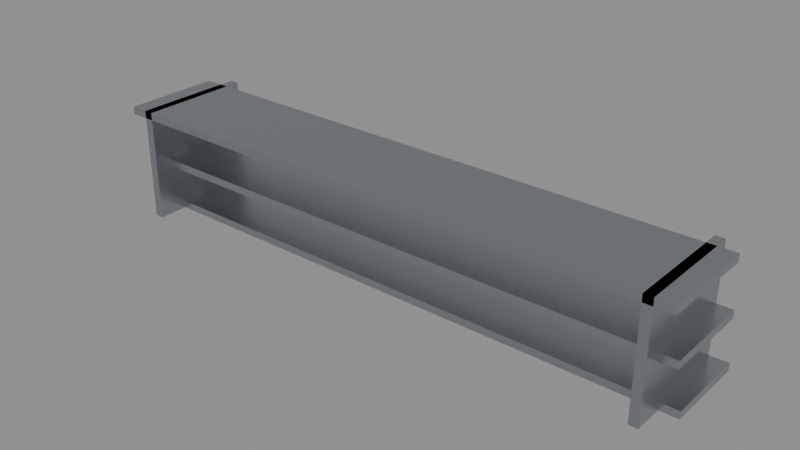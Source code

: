 # Source: city_sunshade_4.blend  (saved by Blender 5.4.6; exported with 4.5.12 LTS)
import bpy
from mathutils import Matrix  # noqa: F401  (used for matrix-valued properties, if any)

bpy.ops.wm.read_factory_settings(use_empty=True)
scene = bpy.context.scene
scene.name = 'CitySunshade4Asset'

# ---- collections
col_stubby_citysunshade4 = bpy.data.collections.new('STUBBY_CitySunshade4'); scene.collection.children.link(col_stubby_citysunshade4)

# ---- materials (node trees are filled in below, after node groups)
mat_city_titanium = bpy.data.materials.new('City_Titanium')
mat_city_titanium.use_backface_culling = True
mat_city_titanium.diffuse_color = (0.4793, 0.5029, 0.5395, 1.0)

# ---- material node trees
mat_city_titanium.use_nodes = True; mat_city_titanium.node_tree.nodes.clear()
_N = mat_city_titanium.node_tree.nodes; _L = mat_city_titanium.node_tree.links
n0 = _N.new('ShaderNodeBsdfPrincipled'); n0.name = 'Principled BSDF'; n0.location = (-200, 100)
n0.inputs[0].default_value = (0.4793, 0.5029, 0.5395, 1.0)
n0.inputs[1].default_value = 1.0
n0.inputs[2].default_value = 0.32
n0.inputs[10].default_value = 0.005
n1 = _N.new('ShaderNodeOutputMaterial'); n1.name = 'Material Output'; n1.location = (200, 100)
_L.new(n0.outputs[0], n1.inputs[0])
n1.is_active_output = True

# ---- meshes
me_citysunshade4_fin0 = bpy.data.meshes.new('CitySunshade4_Fin0')
me_citysunshade4_fin0.from_pydata([(0.05, -0.75, 3.2), (0.05, -0.75, 3.25), (0.05, -0.1, 3.2), (0.05, -0.1, 3.25), (3.95, -0.75, 3.2), (3.95, -0.75, 3.25), (3.95, -0.1, 3.2), (3.95, -0.1, 3.25)], [], [(0, 1, 3, 2), (2, 3, 7, 6), (6, 7, 5, 4), (4, 5, 1, 0), (2, 6, 4, 0), (7, 3, 1, 5)])
_uv = me_citysunshade4_fin0.uv_layers.new(name='UVMap')
_uv.uv.foreach_set('vector', [-0.75, 3.2, -0.75, 3.25, -0.1, 3.25, -0.1, 3.2, 0.05, 3.2, 0.05, 3.25, 3.95, 3.25, 3.95, 3.2, -0.1, 3.2, -0.1, 3.25, -0.75, 3.25, -0.75, 3.2, 3.95, 3.2, 3.95, 3.25, 0.05, 3.25, 0.05, 3.2, 0.05, -0.1, 3.95, -0.1, 3.95, -0.75, 0.05, -0.75, 3.95, -0.1, 0.05, -0.1, 0.05, -0.75, 3.95, -0.75])
me_citysunshade4_fin0.materials.append(mat_city_titanium)
me_citysunshade4_fin0.update()
me_citysunshade4_fin1 = bpy.data.meshes.new('CitySunshade4_Fin1')
me_citysunshade4_fin1.from_pydata([(0.05, -0.65, 2.85), (0.05, -0.65, 2.9), (0.05, -0.05, 2.85), (0.05, -0.05, 2.9), (3.95, -0.65, 2.85), (3.95, -0.65, 2.9), (3.95, -0.05, 2.85), (3.95, -0.05, 2.9)], [], [(0, 1, 3, 2), (2, 3, 7, 6), (6, 7, 5, 4), (4, 5, 1, 0), (2, 6, 4, 0), (7, 3, 1, 5)])
_uv = me_citysunshade4_fin1.uv_layers.new(name='UVMap')
_uv.uv.foreach_set('vector', [-0.65, 2.85, -0.65, 2.9, -0.05, 2.9, -0.05, 2.85, 0.05, 2.85, 0.05, 2.9, 3.95, 2.9, 3.95, 2.85, -0.05, 2.85, -0.05, 2.9, -0.65, 2.9, -0.65, 2.85, 3.95, 2.85, 3.95, 2.9, 0.05, 2.9, 0.05, 2.85, 0.05, -0.05, 3.95, -0.05, 3.95, -0.65, 0.05, -0.65, 3.95, -0.05, 0.05, -0.05, 0.05, -0.65, 3.95, -0.65])
me_citysunshade4_fin1.materials.append(mat_city_titanium)
me_citysunshade4_fin1.update()
me_citysunshade4_fin2 = bpy.data.meshes.new('CitySunshade4_Fin2')
me_citysunshade4_fin2.from_pydata([(0.05, -0.55, 2.5), (0.05, -0.55, 2.55), (0.05, 0.0, 2.5), (0.05, 0.0, 2.55), (3.95, -0.55, 2.5), (3.95, -0.55, 2.55), (3.95, 0.0, 2.5), (3.95, 0.0, 2.55)], [], [(0, 1, 3, 2), (2, 3, 7, 6), (6, 7, 5, 4), (4, 5, 1, 0), (2, 6, 4, 0), (7, 3, 1, 5)])
_uv = me_citysunshade4_fin2.uv_layers.new(name='UVMap')
_uv.uv.foreach_set('vector', [-0.55, 2.5, -0.55, 2.55, 0.0, 2.55, 0.0, 2.5, 0.05, 2.5, 0.05, 2.55, 3.95, 2.55, 3.95, 2.5, 0.0, 2.5, 0.0, 2.55, -0.55, 2.55, -0.55, 2.5, 3.95, 2.5, 3.95, 2.55, 0.05, 2.55, 0.05, 2.5, 0.05, 0.0, 3.95, 0.0, 3.95, -0.55, 0.05, -0.55, 3.95, 0.0, 0.05, 0.0, 0.05, -0.55, 3.95, -0.55])
me_citysunshade4_fin2.materials.append(mat_city_titanium)
me_citysunshade4_fin2.update()
me_citysunshade4_bracket0_2 = bpy.data.meshes.new('CitySunshade4_Bracket0.2')
me_citysunshade4_bracket0_2.from_pydata([(0.17, -0.75, 2.5), (0.17, -0.75, 3.25), (0.17, 0.0, 2.5), (0.17, 0.0, 3.25), (0.23, -0.75, 2.5), (0.23, -0.75, 3.25), (0.23, 0.0, 2.5), (0.23, 0.0, 3.25)], [], [(0, 1, 3, 2), (2, 3, 7, 6), (6, 7, 5, 4), (4, 5, 1, 0), (2, 6, 4, 0), (7, 3, 1, 5)])
_uv = me_citysunshade4_bracket0_2.uv_layers.new(name='UVMap')
_uv.uv.foreach_set('vector', [-0.75, 2.5, -0.75, 3.25, 0.0, 3.25, 0.0, 2.5, 0.17, 2.5, 0.17, 3.25, 0.23, 3.25, 0.23, 2.5, 0.0, 2.5, 0.0, 3.25, -0.75, 3.25, -0.75, 2.5, 0.23, 2.5, 0.23, 3.25, 0.17, 3.25, 0.17, 2.5, 0.17, 0.0, 0.23, 0.0, 0.23, -0.75, 0.17, -0.75, 0.23, 0.0, 0.17, 0.0, 0.17, -0.75, 0.23, -0.75])
me_citysunshade4_bracket0_2.materials.append(mat_city_titanium)
me_citysunshade4_bracket0_2.update()
me_citysunshade4_bracket3_8 = bpy.data.meshes.new('CitySunshade4_Bracket3.8')
me_citysunshade4_bracket3_8.from_pydata([(3.77, -0.75, 2.5), (3.77, -0.75, 3.25), (3.77, 0.0, 2.5), (3.77, 0.0, 3.25), (3.83, -0.75, 2.5), (3.83, -0.75, 3.25), (3.83, 0.0, 2.5), (3.83, 0.0, 3.25)], [], [(0, 1, 3, 2), (2, 3, 7, 6), (6, 7, 5, 4), (4, 5, 1, 0), (2, 6, 4, 0), (7, 3, 1, 5)])
_uv = me_citysunshade4_bracket3_8.uv_layers.new(name='UVMap')
_uv.uv.foreach_set('vector', [-0.75, 2.5, -0.75, 3.25, 0.0, 3.25, 0.0, 2.5, 3.77, 2.5, 3.77, 3.25, 3.83, 3.25, 3.83, 2.5, 0.0, 2.5, 0.0, 3.25, -0.75, 3.25, -0.75, 2.5, 3.83, 2.5, 3.83, 3.25, 3.77, 3.25, 3.77, 2.5, 3.77, 0.0, 3.83, 0.0, 3.83, -0.75, 3.77, -0.75, 3.83, 0.0, 3.77, 0.0, 3.77, -0.75, 3.83, -0.75])
me_citysunshade4_bracket3_8.materials.append(mat_city_titanium)
me_citysunshade4_bracket3_8.update()

# ---- objects
ob_citysunshade4_root = bpy.data.objects.new('CitySunshade4_Root', None)
ob_citysunshade4_fin0 = bpy.data.objects.new('CitySunshade4_Fin0', me_citysunshade4_fin0)
ob_citysunshade4_fin1 = bpy.data.objects.new('CitySunshade4_Fin1', me_citysunshade4_fin1)
ob_citysunshade4_fin2 = bpy.data.objects.new('CitySunshade4_Fin2', me_citysunshade4_fin2)
ob_citysunshade4_bracket0_2 = bpy.data.objects.new('CitySunshade4_Bracket0.2', me_citysunshade4_bracket0_2)
ob_citysunshade4_bracket3_8 = bpy.data.objects.new('CitySunshade4_Bracket3.8', me_citysunshade4_bracket3_8)
ob_city_sunshade_4_lod0 = bpy.data.objects.new('city_sunshade_4_LOD0', None)

# ---- transforms, parenting, visibility, modifiers, constraints
ob_citysunshade4_root.location = (0.0, 0.0, 0.0)
ob_citysunshade4_fin0.parent = ob_city_sunshade_4_lod0
ob_citysunshade4_fin0.location = (0.0, 0.0, 0.0)
ob_citysunshade4_fin1.parent = ob_city_sunshade_4_lod0
ob_citysunshade4_fin1.location = (0.0, 0.0, 0.0)
ob_citysunshade4_fin2.parent = ob_city_sunshade_4_lod0
ob_citysunshade4_fin2.location = (0.0, 0.0, 0.0)
ob_citysunshade4_bracket0_2.parent = ob_city_sunshade_4_lod0
ob_citysunshade4_bracket0_2.location = (0.0, 0.0, 0.0)
ob_citysunshade4_bracket3_8.parent = ob_city_sunshade_4_lod0
ob_citysunshade4_bracket3_8.location = (0.0, 0.0, 0.0)
ob_city_sunshade_4_lod0.parent = ob_citysunshade4_root
ob_city_sunshade_4_lod0.location = (0.0, 0.0, 0.0)

# ---- collection membership
col_stubby_citysunshade4.objects.link(ob_citysunshade4_root)
col_stubby_citysunshade4.objects.link(ob_citysunshade4_fin0)
col_stubby_citysunshade4.objects.link(ob_citysunshade4_fin1)
col_stubby_citysunshade4.objects.link(ob_citysunshade4_fin2)
col_stubby_citysunshade4.objects.link(ob_citysunshade4_bracket0_2)
col_stubby_citysunshade4.objects.link(ob_citysunshade4_bracket3_8)
col_stubby_citysunshade4.objects.link(ob_city_sunshade_4_lod0)

# ---- scene / render settings (as saved in the file)
scene.frame_start = 1; scene.frame_end = 250; scene.frame_set(1)
scene.render.engine = 'BLENDER_EEVEE_NEXT'
scene.render.image_settings.exr_codec = 'NONE'
scene.render.use_bake_clear = False
scene.render.bake_margin = 0
scene.render.bake_bias = 0.0
scene.render.bake_samples = 0
scene.render.simplify_subdivision_render = 0
scene.render.simplify_child_particles_render = 0.0
scene.render.compositor_device = 'GPU'
scene.eevee.use_volume_custom_range = False
scene.eevee.gtao_distance = 0.0
scene.eevee.use_fast_gi = False
scene.eevee.fast_gi_thickness_near = 0.1
scene.eevee.fast_gi_thickness_far = 0.0
scene.eevee.ray_tracing_options.screen_trace_thickness = 0.1
bpy.context.view_layer.update()

# ---- added for rendering (the .blend has no active camera and no usable light): camera, sun + grey world if the file has none
cam_auto = bpy.data.cameras.new('AutoCamera')
cam_auto.lens = 50.0
cam_auto.sensor_width = 36.0
cam_auto.clip_end = 1000.0
ob_auto_camera = bpy.data.objects.new('AutoCamera', cam_auto)
scene.collection.objects.link(ob_auto_camera)
ob_auto_camera.location = (5.73944, -4.86233, 5.86655)
ob_auto_camera.rotation_euler = (1.09748, -7.21219e-08, 0.694738)
scene.camera = ob_auto_camera
light_auto_sun = bpy.data.lights.new('AutoSun', 'SUN')
light_auto_sun.energy = 3.0
light_auto_sun.angle = 0.0523599
ob_auto_sun = bpy.data.objects.new('AutoSun', light_auto_sun)
scene.collection.objects.link(ob_auto_sun)
ob_auto_sun.rotation_euler = (0.872665, 0.174533, 0.523599)
if scene.world is None:
    world_auto = bpy.data.worlds.new('AutoWorld')
    world_auto.color = (0.3, 0.3, 0.3)
    scene.world = world_auto
bpy.context.view_layer.update()

